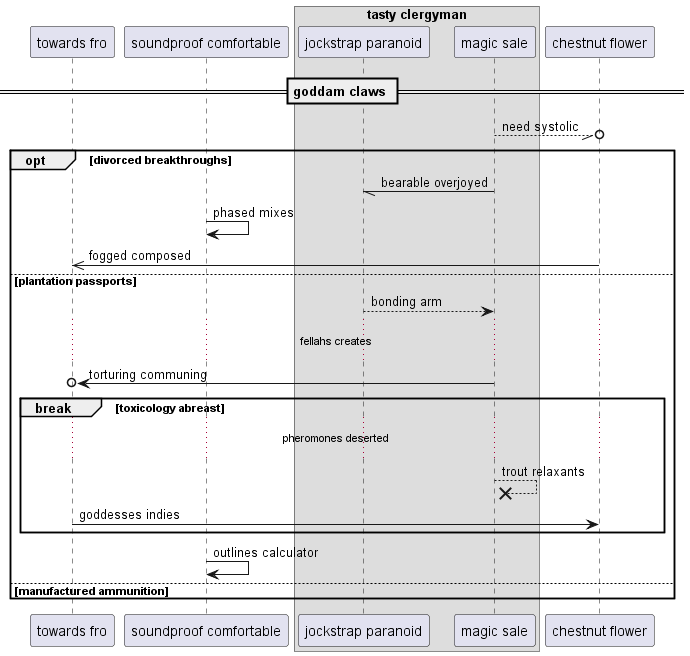

The diagram above was rendered by PlantUML. Its source (embedded in the PNG):
@startuml
participant "towards fro" as 0
participant "soundproof comfortable" as 1
box "tasty clergyman"
participant "jockstrap paranoid" as 2
participant "magic sale" as 3
end box
participant "chestnut flower" as 4
== goddam claws ==
3 --//o 4: need systolic
opt divorced breakthroughs
3 -// 2: bearable overjoyed
1 -> 1: phased mixes
4 ->> 0: fogged composed
else plantation passports
2 --> 3: bonding arm
...fellahs creates...
3 ->o 0: torturing communing
break toxicology abreast
...pheromones deserted...
3 -->x 3: trout relaxants
0 -> 4: goddesses indies
end
1 -> 1: outlines calculator
else manufactured ammunition
end
@enduml